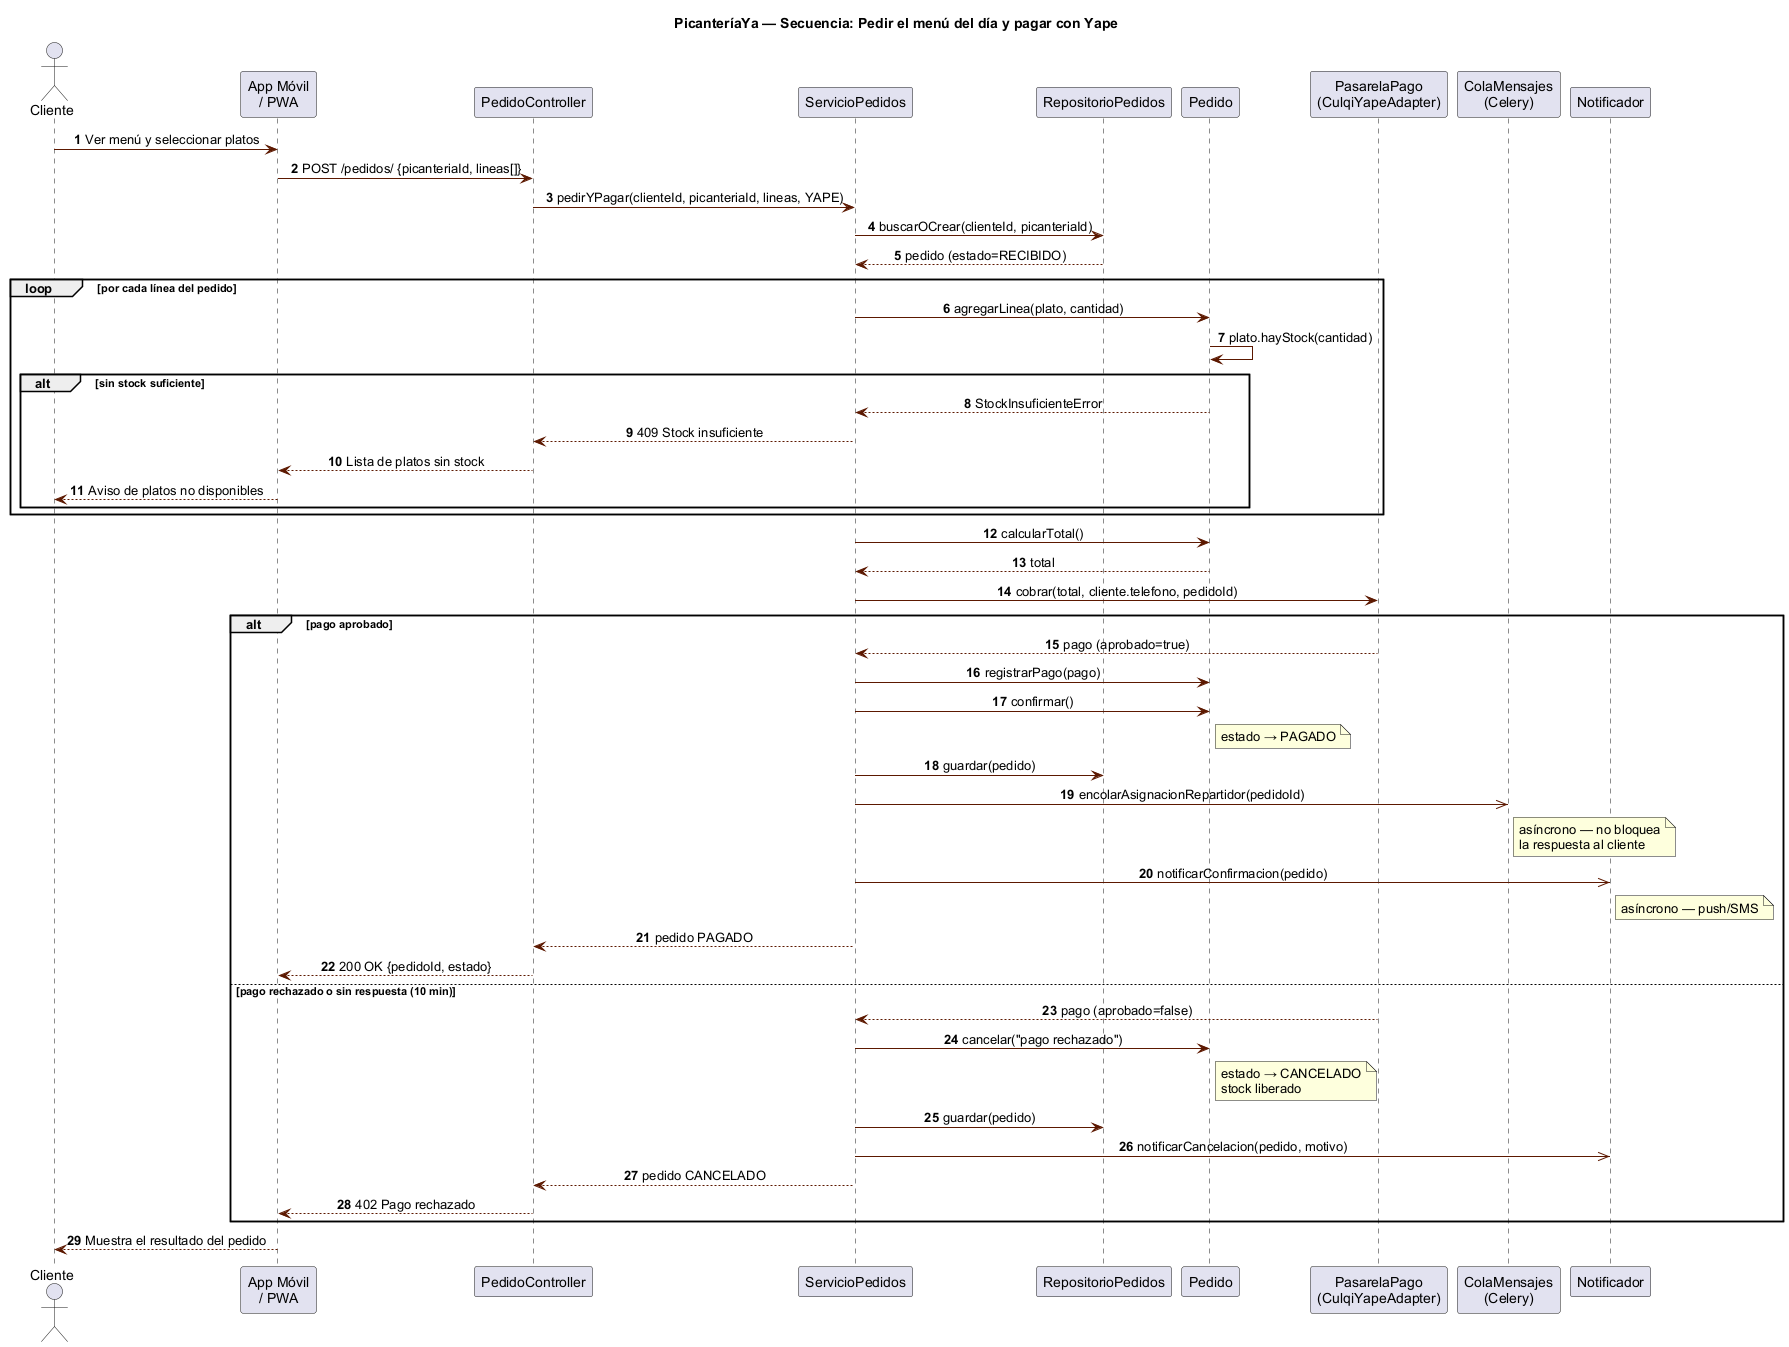

The diagram above was rendered by PlantUML. Its source (embedded in the PNG):
@startuml secuencia-pedir-pagar
skinparam shadowing false
skinparam defaultFontName Arial
skinparam sequenceMessageAlign center
skinparam SequenceBoxBackgroundColor #FFF8F0
skinparam SequenceBoxBorderColor #8B2500
skinparam ArrowColor #5C1800
skinparam LifeLineBorderColor #8B2500
autonumber

title PicanteríaYa — Secuencia: Pedir el menú del día y pagar con Yape

actor Cliente
participant "App Móvil\n/ PWA" as UI
participant "PedidoController" as C
participant "ServicioPedidos" as S
participant "RepositorioPedidos" as R
participant "Pedido" as P
participant "PasarelaPago\n(CulqiYapeAdapter)" as G
participant "ColaMensajes\n(Celery)" as Q
participant "Notificador" as N

Cliente -> UI : Ver menú y seleccionar platos
UI -> C : POST /pedidos/ {picanteriaId, lineas[]}
C -> S : pedirYPagar(clienteId, picanteriaId, lineas, YAPE)
S -> R : buscarOCrear(clienteId, picanteriaId)
R --> S : pedido (estado=RECIBIDO)

loop por cada línea del pedido
    S -> P : agregarLinea(plato, cantidad)
    P -> P : plato.hayStock(cantidad)
    alt sin stock suficiente
        P --> S : StockInsuficienteError
        S --> C : 409 Stock insuficiente
        C --> UI : Lista de platos sin stock
        UI --> Cliente : Aviso de platos no disponibles
    end
end

S -> P : calcularTotal()
P --> S : total

S -> G : cobrar(total, cliente.telefono, pedidoId)

alt pago aprobado
    G --> S : pago (aprobado=true)
    S -> P : registrarPago(pago)
    S -> P : confirmar()
    note right of P : estado → PAGADO
    S -> R : guardar(pedido)
    S ->> Q : encolarAsignacionRepartidor(pedidoId)
    note right of Q : asíncrono — no bloquea\nla respuesta al cliente
    S ->> N : notificarConfirmacion(pedido)
    note right of N : asíncrono — push/SMS
    S --> C : pedido PAGADO
    C --> UI : 200 OK {pedidoId, estado}
else pago rechazado o sin respuesta (10 min)
    G --> S : pago (aprobado=false)
    S -> P : cancelar("pago rechazado")
    note right of P : estado → CANCELADO\nstock liberado
    S -> R : guardar(pedido)
    S ->> N : notificarCancelacion(pedido, motivo)
    S --> C : pedido CANCELADO
    C --> UI : 402 Pago rechazado
end

UI --> Cliente : Muestra el resultado del pedido

@enduml